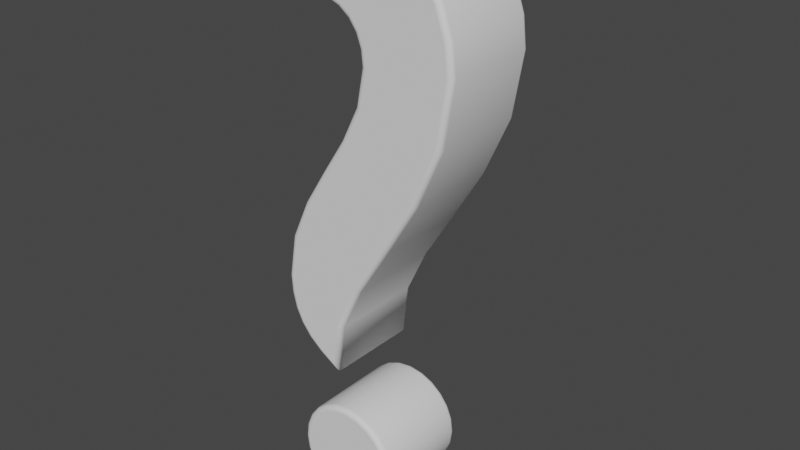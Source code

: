 # Source: model_missing.blend  (saved by Blender 4.4.32; exported with 4.5.12 LTS)
import bpy
from mathutils import Matrix  # noqa: F401  (used for matrix-valued properties, if any)

bpy.ops.wm.read_factory_settings(use_empty=True)
scene = bpy.context.scene
scene.name = 'Scene'

# ---- collections
col_collection = bpy.data.collections.new('Collection'); scene.collection.children.link(col_collection)

# ---- world
world_world = bpy.data.worlds.new('World'); scene.world = world_world
world_world.use_nodes = True; world_world.node_tree.nodes.clear()
_N = world_world.node_tree.nodes; _L = world_world.node_tree.links
n0 = _N.new('ShaderNodeOutputWorld'); n0.name = 'World Output'; n0.location = (300, 300)
n1 = _N.new('ShaderNodeBackground'); n1.name = 'Background'; n1.location = (10, 300)
n1.inputs[0].default_value = (0.05088, 0.05088, 0.05088, 1.0)
_L.new(n1.outputs[0], n0.inputs[0])
n0.is_active_output = True
world_world.color = (0.05088, 0.05088, 0.05088)
world_world.use_sun_shadow = False
world_world.sun_shadow_jitter_overblur = 0.0

# ---- curves / text
txt_text = bpy.data.curves.new('Text', 'FONT')
txt_text.dimensions = '2D'
txt_text.body = '?'
txt_text.extrude = 0.09
txt_text.bevel_depth = 0.01
txt_text.resolution_u = 6
txt_text.size = 1.66
txt_text.small_caps_scale = 0.81
txt_text.underline_position = -0.2
txt_text.underline_height = 0.8

# ---- objects
ob_text = bpy.data.objects.new('Text', txt_text)

# ---- transforms, parenting, visibility, modifiers, constraints
ob_text.location = (-0.2542, 0.0007222, 0.03412)
ob_text.rotation_euler = (1.571, 2.22e-16, 2.22e-16)

# ---- collection membership
col_collection.objects.link(ob_text)

# ---- scene / render settings (as saved in the file)
scene.frame_start = 1; scene.frame_end = 250; scene.frame_set(1)
scene.render.engine = 'BLENDER_EEVEE_NEXT'
scene.cycles.use_denoising = False
scene.cycles.samples = 128
scene.cycles.sampling_pattern = 'TABULATED_SOBOL'
scene.cycles.use_adaptive_sampling = False
scene.cycles.use_light_tree = False
scene.view_settings.view_transform = 'Filmic'
bpy.context.view_layer.update()

# ---- added for rendering (the .blend has no active camera and no usable light): camera, sun
cam_auto = bpy.data.cameras.new('AutoCamera')
cam_auto.lens = 50.0
cam_auto.sensor_width = 36.0
cam_auto.clip_end = 1000.0
ob_auto_camera = bpy.data.objects.new('AutoCamera', cam_auto)
scene.collection.objects.link(ob_auto_camera)
ob_auto_camera.location = (1.17686, -1.34798, 1.50015)
ob_auto_camera.rotation_euler = (1.09748, -7.21219e-08, 0.694738)
scene.camera = ob_auto_camera
light_auto_sun = bpy.data.lights.new('AutoSun', 'SUN')
light_auto_sun.energy = 3.0
light_auto_sun.angle = 0.0523599
ob_auto_sun = bpy.data.objects.new('AutoSun', light_auto_sun)
scene.collection.objects.link(ob_auto_sun)
ob_auto_sun.rotation_euler = (0.872665, 0.174533, 0.523599)
bpy.context.view_layer.update()
